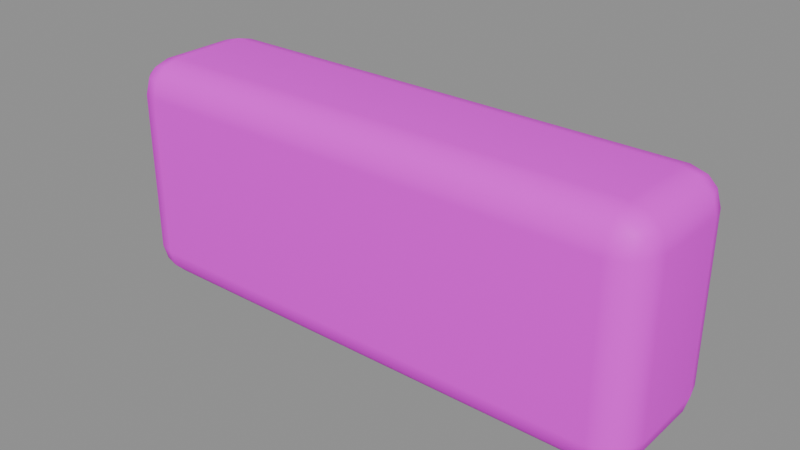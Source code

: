 # Source: parapet.blend  (saved by Blender 4.5.87; exported with 4.5.12 LTS)
import bpy
from mathutils import Matrix  # noqa: F401  (used for matrix-valued properties, if any)

bpy.ops.wm.read_factory_settings(use_empty=True)
scene = bpy.context.scene
scene.name = 'Scene'

# ---- collections
col_sea_scene_sbr_parapet = bpy.data.collections.new('SEA-SCENE-SBR-PARAPET'); scene.collection.children.link(col_sea_scene_sbr_parapet)

# ---- images (referenced by path relative to the original .blend; pixels are not part of the script)
import os
ASSET_DIR = os.environ.get("B2B_ASSET_DIR", "")  # directory of the original .blend (textures are referenced by path, not embedded)
HERE = os.path.dirname(os.path.abspath(__file__))  # packed textures are extracted next to this script under _unpacked/

def load_image(name, relpath, width, height, colorspace="sRGB"):
    """Load a texture the original file referenced (path relative to the .blend, or extracted next to this script)."""
    p = next((c for c in (os.path.join(HERE, relpath), os.path.join(ASSET_DIR, relpath)) if relpath and os.path.exists(c)), "")
    if p:
        img = bpy.data.images.load(p, check_existing=True)
        img.name = name
    else:  # same state as the original file: an image datablock whose file is absent (Cycles renders it pink)
        img = bpy.data.images.new(name, width, height)
        img.source = "FILE"
        img.filepath = "//" + (relpath or name)
    img.colorspace_settings.name = colorspace
    return img
img_sea_cozy_8x8_512_png = load_image('sea_cozy_8x8_512.png', 'sea_cabin_timber_8x8_512.png', 1024, 1024, 'sRGB')

# ---- materials (node trees are filled in below, after node groups)
mat_sea_matte = bpy.data.materials.new('SEA_Matte')

# ---- material node trees
mat_sea_matte.use_nodes = True; mat_sea_matte.node_tree.nodes.clear()
_N = mat_sea_matte.node_tree.nodes; _L = mat_sea_matte.node_tree.links
n0 = _N.new('ShaderNodeUVMap'); n0.name = 'UV Map'; n0.location = (0, 0)
n0.width = 160
n0.uv_map = 'PaletteUV'
n1 = _N.new('ShaderNodeTexImage'); n1.name = 'Image Texture'; n1.location = (0, 0)
n1.image = img_sea_cozy_8x8_512_png
n1.interpolation = 'Closest'
n2 = _N.new('ShaderNodeBsdfPrincipled'); n2.name = 'Principled BSDF'; n2.location = (0, 0)
n2.inputs[2].default_value = 0.62
n2.inputs[10].default_value = 0.005
n2.inputs[13].default_value = 0.25
n3 = _N.new('ShaderNodeOutputMaterial'); n3.name = 'Material Output'; n3.location = (0, 0)
n4 = _N.new('ShaderNodeHueSaturation'); n4.name = 'Hue/Saturation/Value'; n4.location = (0, 0)
n4.width = 160
n5 = _N.new('ShaderNodeSeparateXYZ'); n5.name = 'Separate XYZ'; n5.location = (0, 0)
n6 = _N.new('ShaderNodeMath'); n6.name = 'Math'; n6.location = (0, 0)
n6.operation = 'MULTIPLY'
n6.inputs[1].default_value = 8.0
n7 = _N.new('ShaderNodeMath'); n7.name = 'Math.001'; n7.location = (0, 0)
n7.operation = 'FLOOR'
n8 = _N.new('ShaderNodeMath'); n8.name = 'Math.002'; n8.location = (0, 0)
n8.operation = 'COMPARE'
n8.inputs[1].default_value = 5.0
n8.inputs[2].default_value = 0.01
n9 = _N.new('ShaderNodeMath'); n9.name = 'Math.003'; n9.location = (0, 0)
n9.operation = 'MULTIPLY'
n9.inputs[1].default_value = 8.0
n10 = _N.new('ShaderNodeMath'); n10.name = 'Math.004'; n10.location = (0, 0)
n10.operation = 'FLOOR'
n11 = _N.new('ShaderNodeMath'); n11.name = 'Math.005'; n11.location = (0, 0)
n11.operation = 'COMPARE'
n11.inputs[1].default_value = 5.0
n11.inputs[2].default_value = 0.01
n12 = _N.new('ShaderNodeMath'); n12.name = 'Math.006'; n12.location = (0, 0)
n12.operation = 'MULTIPLY'
n13 = _N.new('ShaderNodeMath'); n13.name = 'Math.007'; n13.location = (0, 0)
n13.operation = 'MULTIPLY_ADD'
n13.inputs[1].default_value = 0.02
n14 = _N.new('ShaderNodeMath'); n14.name = 'Math.008'; n14.location = (0, 0)
n14.operation = 'MULTIPLY_ADD'
n14.inputs[1].default_value = -0.18
n14.inputs[2].default_value = 1.12
n15 = _N.new('ShaderNodeSeparateXYZ'); n15.name = '分离 XYZ'; n15.location = (0, 0)
n16 = _N.new('ShaderNodeMath'); n16.name = '运算'; n16.location = (0, 0)
n16.operation = 'MULTIPLY'
n16.inputs[1].default_value = 8.0
n17 = _N.new('ShaderNodeMath'); n17.name = '运算.001'; n17.location = (0, 0)
n17.operation = 'FLOOR'
n18 = _N.new('ShaderNodeMath'); n18.name = '运算.002'; n18.location = (0, 0)
n18.operation = 'COMPARE'
n18.inputs[1].default_value = 5.0
n18.inputs[2].default_value = 0.01
n19 = _N.new('ShaderNodeMath'); n19.name = '运算.003'; n19.location = (0, 0)
n19.operation = 'MULTIPLY'
n19.inputs[1].default_value = 8.0
n20 = _N.new('ShaderNodeMath'); n20.name = '运算.004'; n20.location = (0, 0)
n20.operation = 'FLOOR'
n21 = _N.new('ShaderNodeMath'); n21.name = '运算.005'; n21.location = (0, 0)
n21.operation = 'COMPARE'
n21.inputs[1].default_value = 2.0
n21.inputs[2].default_value = 0.01
n22 = _N.new('ShaderNodeMath'); n22.name = '运算.006'; n22.location = (0, 0)
n22.operation = 'MULTIPLY'
n23 = _N.new('ShaderNodeHueSaturation'); n23.name = '色相/饱和度/明度'; n23.location = (0, 0)
n23.width = 160
n23.inputs[0].default_value = 0.567
n23.inputs[1].default_value = 0.95
n23.inputs[2].default_value = 0.75
n24 = _N.new('ShaderNodeMixRGB'); n24.name = '混合 (旧版)'; n24.location = (0, 0)
_L.new(n0.outputs[0], n1.inputs[0])
_L.new(n1.outputs[0], n4.inputs[4])
_L.new(n2.outputs[0], n3.inputs[0])
_L.new(n0.outputs[0], n5.inputs[0])
_L.new(n5.outputs[0], n6.inputs[0])
_L.new(n6.outputs[0], n7.inputs[0])
_L.new(n7.outputs[0], n8.inputs[0])
_L.new(n5.outputs[1], n9.inputs[0])
_L.new(n9.outputs[0], n10.inputs[0])
_L.new(n10.outputs[0], n11.inputs[0])
_L.new(n8.outputs[0], n12.inputs[0])
_L.new(n11.outputs[0], n12.inputs[1])
_L.new(n12.outputs[0], n13.inputs[0])
_L.new(n13.outputs[0], n4.inputs[0])
_L.new(n12.outputs[0], n14.inputs[0])
_L.new(n14.outputs[0], n4.inputs[1])
_L.new(n0.outputs[0], n15.inputs[0])
_L.new(n15.outputs[0], n16.inputs[0])
_L.new(n16.outputs[0], n17.inputs[0])
_L.new(n17.outputs[0], n18.inputs[0])
_L.new(n15.outputs[1], n19.inputs[0])
_L.new(n19.outputs[0], n20.inputs[0])
_L.new(n20.outputs[0], n21.inputs[0])
_L.new(n18.outputs[0], n22.inputs[0])
_L.new(n21.outputs[0], n22.inputs[1])
_L.new(n4.outputs[0], n23.inputs[4])
_L.new(n22.outputs[0], n24.inputs[0])
_L.new(n4.outputs[0], n24.inputs[1])
_L.new(n23.outputs[0], n24.inputs[2])
_L.new(n24.outputs[0], n2.inputs[0])
n3.is_active_output = True

# ---- meshes
me_cube_026 = bpy.data.meshes.new('Cube.026')
me_cube_026.from_pydata([(-0.505, -0.08, 0.0), (-0.505, -0.15, 0.07), (-0.575, -0.08, 0.07), (-0.505, -0.115, 0.009352), (-0.54, -0.08, 0.009352), (-0.5385, -0.1135, 0.01844), (-0.54, -0.1406, 0.07), (-0.505, -0.1406, 0.03505), (-0.5385, -0.1316, 0.03653), (-0.5656, -0.08, 0.03505), (-0.5656, -0.115, 0.07), (-0.5566, -0.1135, 0.03653), (-0.505, -0.15, 0.41), (-0.505, -0.08, 0.48), (-0.575, -0.08, 0.41), (-0.505, -0.1406, 0.445), (-0.54, -0.1406, 0.41), (-0.5385, -0.1316, 0.4435), (-0.54, -0.08, 0.4706), (-0.505, -0.115, 0.4706), (-0.5385, -0.1135, 0.4616), (-0.5656, -0.115, 0.41), (-0.5656, -0.08, 0.445), (-0.5566, -0.1135, 0.4435), (-0.505, 0.08, 0.0), (-0.575, 0.08, 0.07), (-0.505, 0.15, 0.07), (-0.54, 0.08, 0.009352), (-0.505, 0.115, 0.009352), (-0.5385, 0.1135, 0.01844), (-0.5656, 0.115, 0.07), (-0.5656, 0.08, 0.03505), (-0.5566, 0.1135, 0.03653), (-0.505, 0.1406, 0.03505), (-0.54, 0.1406, 0.07), (-0.5385, 0.1316, 0.03653), (-0.505, 0.08, 0.48), (-0.505, 0.15, 0.41), (-0.575, 0.08, 0.41), (-0.505, 0.115, 0.4706), (-0.54, 0.08, 0.4706), (-0.5385, 0.1135, 0.4616), (-0.54, 0.1406, 0.41), (-0.505, 0.1406, 0.445), (-0.5385, 0.1316, 0.4435), (-0.5656, 0.08, 0.445), (-0.5656, 0.115, 0.41), (-0.5566, 0.1135, 0.4435), (0.505, -0.08, 0.0), (0.575, -0.08, 0.07), (0.505, -0.15, 0.07), (0.54, -0.08, 0.009352), (0.505, -0.115, 0.009352), (0.5385, -0.1135, 0.01844), (0.5656, -0.115, 0.07), (0.5656, -0.08, 0.03505), (0.5566, -0.1135, 0.03653), (0.505, -0.1406, 0.03505), (0.54, -0.1406, 0.07), (0.5385, -0.1316, 0.03653), (0.505, -0.08, 0.48), (0.505, -0.15, 0.41), (0.575, -0.08, 0.41), (0.505, -0.115, 0.4706), (0.54, -0.08, 0.4706), (0.5385, -0.1135, 0.4616), (0.54, -0.1406, 0.41), (0.505, -0.1406, 0.445), (0.5385, -0.1316, 0.4435), (0.5656, -0.08, 0.445), (0.5656, -0.115, 0.41), (0.5566, -0.1135, 0.4435), (0.505, 0.08, 0.0), (0.505, 0.15, 0.07), (0.575, 0.08, 0.07), (0.505, 0.115, 0.009352), (0.54, 0.08, 0.009352), (0.5385, 0.1135, 0.01844), (0.54, 0.1406, 0.07), (0.505, 0.1406, 0.03505), (0.5385, 0.1316, 0.03653), (0.5656, 0.08, 0.03505), (0.5656, 0.115, 0.07), (0.5566, 0.1135, 0.03653), (0.505, 0.08, 0.48), (0.575, 0.08, 0.41), (0.505, 0.15, 0.41), (0.54, 0.08, 0.4706), (0.505, 0.115, 0.4706), (0.5385, 0.1135, 0.4616), (0.5656, 0.115, 0.41), (0.5656, 0.08, 0.445), (0.5566, 0.1135, 0.4435), (0.505, 0.1406, 0.445), (0.54, 0.1406, 0.41), (0.5385, 0.1316, 0.4435)], [], [(0, 3, 5, 4), (3, 7, 8, 5), (1, 6, 8, 7), (6, 10, 11, 8), (2, 9, 11, 10), (9, 4, 5, 11), (5, 8, 11), (12, 15, 17, 16), (15, 19, 20, 17), (13, 18, 20, 19), (18, 22, 23, 20), (14, 21, 23, 22), (21, 16, 17, 23), (17, 20, 23), (24, 27, 29, 28), (27, 31, 32, 29), (25, 30, 32, 31), (30, 34, 35, 32), (26, 33, 35, 34), (33, 28, 29, 35), (29, 32, 35), (36, 39, 41, 40), (39, 43, 44, 41), (37, 42, 44, 43), (42, 46, 47, 44), (38, 45, 47, 46), (45, 40, 41, 47), (41, 44, 47), (48, 51, 53, 52), (51, 55, 56, 53), (49, 54, 56, 55), (54, 58, 59, 56), (50, 57, 59, 58), (57, 52, 53, 59), (53, 56, 59), (60, 63, 65, 64), (63, 67, 68, 65), (61, 66, 68, 67), (66, 70, 71, 68), (62, 69, 71, 70), (69, 64, 65, 71), (65, 68, 71), (72, 75, 77, 76), (75, 79, 80, 77), (73, 78, 80, 79), (78, 82, 83, 80), (74, 81, 83, 82), (81, 76, 77, 83), (77, 80, 83), (84, 87, 89, 88), (87, 91, 92, 89), (85, 90, 92, 91), (90, 94, 95, 92), (86, 93, 95, 94), (93, 88, 89, 95), (89, 92, 95), (24, 0, 4, 27), (27, 4, 9, 31), (31, 9, 2, 25), (1, 12, 16, 6), (6, 16, 21, 10), (10, 21, 14, 2), (13, 36, 40, 18), (18, 40, 45, 22), (22, 45, 38, 14), (37, 26, 34, 42), (42, 34, 30, 46), (46, 30, 25, 38), (72, 24, 28, 75), (75, 28, 33, 79), (79, 33, 26, 73), (36, 84, 88, 39), (39, 88, 93, 43), (43, 93, 86, 37), (85, 74, 82, 90), (90, 82, 78, 94), (94, 78, 73, 86), (48, 72, 76, 51), (51, 76, 81, 55), (55, 81, 74, 49), (84, 60, 64, 87), (87, 64, 69, 91), (91, 69, 62, 85), (61, 50, 58, 66), (66, 58, 54, 70), (70, 54, 49, 62), (0, 48, 52, 3), (3, 52, 57, 7), (7, 57, 50, 1), (60, 13, 19, 63), (63, 19, 15, 67), (67, 15, 12, 61), (24, 72, 48, 0), (2, 14, 38, 25), (50, 61, 12, 1), (84, 36, 13, 60), (26, 37, 86, 73), (74, 85, 62, 49)])
me_cube_026.polygons.foreach_set('use_smooth', [True] * 98)
_uv = me_cube_026.uv_layers.new(name='PaletteUV')
_uv.uv.foreach_set('vector', [0.5875, 0.9375, 0.5625, 0.9625, 0.5375, 0.9375, 0.5625, 0.9125, 0.5875, 0.9375, 0.5625, 0.9625, 0.5375, 0.9375, 0.5625, 0.9125, 0.5875, 0.9375, 0.5625, 0.9625, 0.5375, 0.9375, 0.5625, 0.9125, 0.5875, 0.9375, 0.5625, 0.9625, 0.5375, 0.9375, 0.5625, 0.9125, 0.5875, 0.9375, 0.5625, 0.9625, 0.5375, 0.9375, 0.5625, 0.9125, 0.5875, 0.9375, 0.5625, 0.9625, 0.5375, 0.9375, 0.5625, 0.9125, 0.5875, 0.9375, 0.55, 0.9592, 0.55, 0.9158, 0.5875, 0.9375, 0.5625, 0.9625, 0.5375, 0.9375, 0.5625, 0.9125, 0.5875, 0.9375, 0.5625, 0.9625, 0.5375, 0.9375, 0.5625, 0.9125, 0.5875, 0.9375, 0.5625, 0.9625, 0.5375, 0.9375, 0.5625, 0.9125, 0.5875, 0.9375, 0.5625, 0.9625, 0.5375, 0.9375, 0.5625, 0.9125, 0.5875, 0.9375, 0.5625, 0.9625, 0.5375, 0.9375, 0.5625, 0.9125, 0.5875, 0.9375, 0.5625, 0.9625, 0.5375, 0.9375, 0.5625, 0.9125, 0.5875, 0.9375, 0.55, 0.9592, 0.55, 0.9158, 0.5875, 0.9375, 0.5625, 0.9625, 0.5375, 0.9375, 0.5625, 0.9125, 0.5875, 0.9375, 0.5625, 0.9625, 0.5375, 0.9375, 0.5625, 0.9125, 0.5875, 0.9375, 0.5625, 0.9625, 0.5375, 0.9375, 0.5625, 0.9125, 0.5875, 0.9375, 0.5625, 0.9625, 0.5375, 0.9375, 0.5625, 0.9125, 0.5875, 0.9375, 0.5625, 0.9625, 0.5375, 0.9375, 0.5625, 0.9125, 0.5875, 0.9375, 0.5625, 0.9625, 0.5375, 0.9375, 0.5625, 0.9125, 0.5875, 0.9375, 0.55, 0.9592, 0.55, 0.9158, 0.5875, 0.9375, 0.5625, 0.9625, 0.5375, 0.9375, 0.5625, 0.9125, 0.5875, 0.9375, 0.5625, 0.9625, 0.5375, 0.9375, 0.5625, 0.9125, 0.5875, 0.9375, 0.5625, 0.9625, 0.5375, 0.9375, 0.5625, 0.9125, 0.5875, 0.9375, 0.5625, 0.9625, 0.5375, 0.9375, 0.5625, 0.9125, 0.5875, 0.9375, 0.5625, 0.9625, 0.5375, 0.9375, 0.5625, 0.9125, 0.5875, 0.9375, 0.5625, 0.9625, 0.5375, 0.9375, 0.5625, 0.9125, 0.5875, 0.9375, 0.55, 0.9592, 0.55, 0.9158, 0.5875, 0.9375, 0.5625, 0.9625, 0.5375, 0.9375, 0.5625, 0.9125, 0.5875, 0.9375, 0.5625, 0.9625, 0.5375, 0.9375, 0.5625, 0.9125, 0.5875, 0.9375, 0.5625, 0.9625, 0.5375, 0.9375, 0.5625, 0.9125, 0.5875, 0.9375, 0.5625, 0.9625, 0.5375, 0.9375, 0.5625, 0.9125, 0.5875, 0.9375, 0.5625, 0.9625, 0.5375, 0.9375, 0.5625, 0.9125, 0.5875, 0.9375, 0.5625, 0.9625, 0.5375, 0.9375, 0.5625, 0.9125, 0.5875, 0.9375, 0.55, 0.9592, 0.55, 0.9158, 0.5875, 0.9375, 0.5625, 0.9625, 0.5375, 0.9375, 0.5625, 0.9125, 0.5875, 0.9375, 0.5625, 0.9625, 0.5375, 0.9375, 0.5625, 0.9125, 0.5875, 0.9375, 0.5625, 0.9625, 0.5375, 0.9375, 0.5625, 0.9125, 0.5875, 0.9375, 0.5625, 0.9625, 0.5375, 0.9375, 0.5625, 0.9125, 0.5875, 0.9375, 0.5625, 0.9625, 0.5375, 0.9375, 0.5625, 0.9125, 0.5875, 0.9375, 0.5625, 0.9625, 0.5375, 0.9375, 0.5625, 0.9125, 0.5875, 0.9375, 0.55, 0.9592, 0.55, 0.9158, 0.5875, 0.9375, 0.5625, 0.9625, 0.5375, 0.9375, 0.5625, 0.9125, 0.5875, 0.9375, 0.5625, 0.9625, 0.5375, 0.9375, 0.5625, 0.9125, 0.5875, 0.9375, 0.5625, 0.9625, 0.5375, 0.9375, 0.5625, 0.9125, 0.5875, 0.9375, 0.5625, 0.9625, 0.5375, 0.9375, 0.5625, 0.9125, 0.5875, 0.9375, 0.5625, 0.9625, 0.5375, 0.9375, 0.5625, 0.9125, 0.5875, 0.9375, 0.5625, 0.9625, 0.5375, 0.9375, 0.5625, 0.9125, 0.5875, 0.9375, 0.55, 0.9592, 0.55, 0.9158, 0.5875, 0.9375, 0.5625, 0.9625, 0.5375, 0.9375, 0.5625, 0.9125, 0.5875, 0.9375, 0.5625, 0.9625, 0.5375, 0.9375, 0.5625, 0.9125, 0.5875, 0.9375, 0.5625, 0.9625, 0.5375, 0.9375, 0.5625, 0.9125, 0.5875, 0.9375, 0.5625, 0.9625, 0.5375, 0.9375, 0.5625, 0.9125, 0.5875, 0.9375, 0.5625, 0.9625, 0.5375, 0.9375, 0.5625, 0.9125, 0.5875, 0.9375, 0.5625, 0.9625, 0.5375, 0.9375, 0.5625, 0.9125, 0.5875, 0.9375, 0.55, 0.9592, 0.55, 0.9158, 0.5875, 0.9375, 0.5625, 0.9625, 0.5375, 0.9375, 0.5625, 0.9125, 0.5875, 0.9375, 0.5625, 0.9625, 0.5375, 0.9375, 0.5625, 0.9125, 0.5875, 0.9375, 0.5625, 0.9625, 0.5375, 0.9375, 0.5625, 0.9125, 0.5875, 0.9375, 0.5625, 0.9625, 0.5375, 0.9375, 0.5625, 0.9125, 0.5875, 0.9375, 0.5625, 0.9625, 0.5375, 0.9375, 0.5625, 0.9125, 0.5875, 0.9375, 0.5625, 0.9625, 0.5375, 0.9375, 0.5625, 0.9125, 0.5875, 0.9375, 0.5625, 0.9625, 0.5375, 0.9375, 0.5625, 0.9125, 0.5875, 0.9375, 0.5625, 0.9625, 0.5375, 0.9375, 0.5625, 0.9125, 0.5875, 0.9375, 0.5625, 0.9625, 0.5375, 0.9375, 0.5625, 0.9125, 0.5875, 0.9375, 0.5625, 0.9625, 0.5375, 0.9375, 0.5625, 0.9125, 0.5875, 0.9375, 0.5625, 0.9625, 0.5375, 0.9375, 0.5625, 0.9125, 0.5875, 0.9375, 0.5625, 0.9625, 0.5375, 0.9375, 0.5625, 0.9125, 0.5875, 0.9375, 0.5625, 0.9625, 0.5375, 0.9375, 0.5625, 0.9125, 0.5875, 0.9375, 0.5625, 0.9625, 0.5375, 0.9375, 0.5625, 0.9125, 0.5875, 0.9375, 0.5625, 0.9625, 0.5375, 0.9375, 0.5625, 0.9125, 0.5875, 0.9375, 0.5625, 0.9625, 0.5375, 0.9375, 0.5625, 0.9125, 0.5875, 0.9375, 0.5625, 0.9625, 0.5375, 0.9375, 0.5625, 0.9125, 0.5875, 0.9375, 0.5625, 0.9625, 0.5375, 0.9375, 0.5625, 0.9125, 0.5875, 0.9375, 0.5625, 0.9625, 0.5375, 0.9375, 0.5625, 0.9125, 0.5875, 0.9375, 0.5625, 0.9625, 0.5375, 0.9375, 0.5625, 0.9125, 0.5875, 0.9375, 0.5625, 0.9625, 0.5375, 0.9375, 0.5625, 0.9125, 0.5875, 0.9375, 0.5625, 0.9625, 0.5375, 0.9375, 0.5625, 0.9125, 0.5875, 0.9375, 0.5625, 0.9625, 0.5375, 0.9375, 0.5625, 0.9125, 0.5875, 0.9375, 0.5625, 0.9625, 0.5375, 0.9375, 0.5625, 0.9125, 0.5875, 0.9375, 0.5625, 0.9625, 0.5375, 0.9375, 0.5625, 0.9125, 0.5875, 0.9375, 0.5625, 0.9625, 0.5375, 0.9375, 0.5625, 0.9125, 0.5875, 0.9375, 0.5625, 0.9625, 0.5375, 0.9375, 0.5625, 0.9125, 0.5875, 0.9375, 0.5625, 0.9625, 0.5375, 0.9375, 0.5625, 0.9125, 0.5875, 0.9375, 0.5625, 0.9625, 0.5375, 0.9375, 0.5625, 0.9125, 0.5875, 0.9375, 0.5625, 0.9625, 0.5375, 0.9375, 0.5625, 0.9125, 0.5875, 0.9375, 0.5625, 0.9625, 0.5375, 0.9375, 0.5625, 0.9125, 0.5875, 0.9375, 0.5625, 0.9625, 0.5375, 0.9375, 0.5625, 0.9125, 0.5875, 0.9375, 0.5625, 0.9625, 0.5375, 0.9375, 0.5625, 0.9125, 0.5875, 0.9375, 0.5625, 0.9625, 0.5375, 0.9375, 0.5625, 0.9125, 0.5875, 0.9375, 0.5625, 0.9625, 0.5375, 0.9375, 0.5625, 0.9125, 0.5875, 0.9375, 0.5625, 0.9625, 0.5375, 0.9375, 0.5625, 0.9125, 0.5875, 0.9375, 0.5625, 0.9625, 0.5375, 0.9375, 0.5625, 0.9125, 0.5875, 0.9375, 0.5625, 0.9625, 0.5375, 0.9375, 0.5625, 0.9125, 0.5875, 0.9375, 0.5625, 0.9625, 0.5375, 0.9375, 0.5625, 0.9125, 0.5875, 0.9375, 0.5625, 0.9625, 0.5375, 0.9375, 0.5625, 0.9125, 0.5875, 0.9375, 0.5625, 0.9625, 0.5375, 0.9375, 0.5625, 0.9125, 0.5875, 0.9375, 0.5625, 0.9625, 0.5375, 0.9375, 0.5625, 0.9125])
me_cube_026.materials.append(mat_sea_matte)
me_cube_026.update()
me_cube_026.normals_split_custom_set([tuple(v) for v in zip(*[iter([-0.01317, -0.05684, -0.9983, -0.009448, -0.4997, -0.8661, -0.4179, -0.4178, -0.8067, -0.4974, -0.04134, -0.8665, -0.009448, -0.4997, -0.8661, -0.009448, -0.8661, -0.4997, -0.4179, -0.8067, -0.4178, -0.4179, -0.4178, -0.8067, -0.01375, -0.9994, -0.03046, -0.4986, -0.8664, -0.0261, -0.4179, -0.8067, -0.4178, -0.009448, -0.8661, -0.4997, -0.4986, -0.8664, -0.0261, -0.8664, -0.4986, -0.0261, -0.8067, -0.4178, -0.4179, -0.4179, -0.8067, -0.4178, -0.9979, -0.05726, -0.03037, -0.8665, -0.04134, -0.4974, -0.8067, -0.4178, -0.4179, -0.8664, -0.4986, -0.0261, -0.8665, -0.04134, -0.4974, -0.4974, -0.04134, -0.8665, -0.4179, -0.4178, -0.8067, -0.8067, -0.4178, -0.4179, -0.4179, -0.4178, -0.8067, -0.4179, -0.8067, -0.4178, -0.8067, -0.4178, -0.4179, -0.01374, -0.9994, 0.03047, -0.009448, -0.8661, 0.4997, -0.4179, -0.8067, 0.4178, -0.4986, -0.8664, 0.0261, -0.009448, -0.8661, 0.4997, -0.009448, -0.4997, 0.8661, -0.4179, -0.4178, 0.8067, -0.4179, -0.8067, 0.4178, -0.01316, -0.05685, 0.9983, -0.4974, -0.04134, 0.8665, -0.4179, -0.4178, 0.8067, -0.009448, -0.4997, 0.8661, -0.4974, -0.04134, 0.8665, -0.8665, -0.04134, 0.4974, -0.8067, -0.4179, 0.4178, -0.4179, -0.4178, 0.8067, -0.9979, -0.05727, 0.03036, -0.8664, -0.4986, 0.0261, -0.8067, -0.4179, 0.4178, -0.8665, -0.04134, 0.4974, -0.8664, -0.4986, 0.0261, -0.4986, -0.8664, 0.0261, -0.4179, -0.8067, 0.4178, -0.8067, -0.4179, 0.4178, -0.4179, -0.8067, 0.4178, -0.4179, -0.4178, 0.8067, -0.8067, -0.4179, 0.4178, -0.01316, 0.05685, -0.9983, -0.4974, 0.04134, -0.8665, -0.4179, 0.4179, -0.8067, -0.009448, 0.4997, -0.8661, -0.4974, 0.04134, -0.8665, -0.8665, 0.04134, -0.4974, -0.8067, 0.4179, -0.4178, -0.4179, 0.4179, -0.8067, -0.9979, 0.05726, -0.03036, -0.8664, 0.4986, -0.0261, -0.8067, 0.4179, -0.4178, -0.8665, 0.04134, -0.4974, -0.8664, 0.4986, -0.0261, -0.4986, 0.8664, -0.0261, -0.4178, 0.8067, -0.4179, -0.8067, 0.4179, -0.4178, -0.01374, 0.9994, -0.03047, -0.009448, 0.8661, -0.4997, -0.4178, 0.8067, -0.4179, -0.4986, 0.8664, -0.0261, -0.009448, 0.8661, -0.4997, -0.009448, 0.4997, -0.8661, -0.4179, 0.4179, -0.8067, -0.4178, 0.8067, -0.4179, -0.4179, 0.4179, -0.8067, -0.8067, 0.4179, -0.4178, -0.4178, 0.8067, -0.4179, -0.01317, 0.05684, 0.9983, -0.009448, 0.4997, 0.8661, -0.4179, 0.4179, 0.8067, -0.4974, 0.04134, 0.8665, -0.009448, 0.4997, 0.8661, -0.009448, 0.8661, 0.4997, -0.4179, 0.8067, 0.4178, -0.4179, 0.4179, 0.8067, -0.01375, 0.9994, 0.03046, -0.4986, 0.8664, 0.0261, -0.4179, 0.8067, 0.4178, -0.009448, 0.8661, 0.4997, -0.4986, 0.8664, 0.0261, -0.8664, 0.4986, 0.0261, -0.8067, 0.4178, 0.4179, -0.4179, 0.8067, 0.4178, -0.9979, 0.05726, 0.03037, -0.8665, 0.04134, 0.4974, -0.8067, 0.4178, 0.4179, -0.8664, 0.4986, 0.0261, -0.8665, 0.04134, 0.4974, -0.4974, 0.04134, 0.8665, -0.4179, 0.4179, 0.8067, -0.8067, 0.4178, 0.4179, -0.4179, 0.4179, 0.8067, -0.4179, 0.8067, 0.4178, -0.8067, 0.4178, 0.4179, 0.01316, -0.05685, -0.9983, 0.4974, -0.04134, -0.8665, 0.4179, -0.4179, -0.8067, 0.009448, -0.4997, -0.8661, 0.4974, -0.04134, -0.8665, 0.8665, -0.04134, -0.4974, 0.8067, -0.4179, -0.4178, 0.4179, -0.4179, -0.8067, 0.9979, -0.05726, -0.03036, 0.8664, -0.4986, -0.0261, 0.8067, -0.4179, -0.4178, 0.8665, -0.04134, -0.4974, 0.8664, -0.4986, -0.0261, 0.4986, -0.8664, -0.0261, 0.4178, -0.8067, -0.4179, 0.8067, -0.4179, -0.4178, 0.01374, -0.9994, -0.03047, 0.009448, -0.8661, -0.4997, 0.4178, -0.8067, -0.4179, 0.4986, -0.8664, -0.0261, 0.009448, -0.8661, -0.4997, 0.009448, -0.4997, -0.8661, 0.4179, -0.4179, -0.8067, 0.4178, -0.8067, -0.4179, 0.4179, -0.4179, -0.8067, 0.8067, -0.4179, -0.4178, 0.4178, -0.8067, -0.4179, 0.01317, -0.05684, 0.9983, 0.009448, -0.4997, 0.8661, 0.4179, -0.4179, 0.8067, 0.4974, -0.04134, 0.8665, 0.009448, -0.4997, 0.8661, 0.009448, -0.8661, 0.4997, 0.4179, -0.8067, 0.4178, 0.4179, -0.4179, 0.8067, 0.01375, -0.9994, 0.03046, 0.4986, -0.8664, 0.0261, 0.4179, -0.8067, 0.4178, 0.009448, -0.8661, 0.4997, 0.4986, -0.8664, 0.0261, 0.8664, -0.4986, 0.0261, 0.8067, -0.4178, 0.4179, 0.4179, -0.8067, 0.4178, 0.9979, -0.05726, 0.03037, 0.8665, -0.04134, 0.4974, 0.8067, -0.4178, 0.4179, 0.8664, -0.4986, 0.0261, 0.8665, -0.04134, 0.4974, 0.4974, -0.04134, 0.8665, 0.4179, -0.4179, 0.8067, 0.8067, -0.4178, 0.4179, 0.4179, -0.4179, 0.8067, 0.4179, -0.8067, 0.4178, 0.8067, -0.4178, 0.4179, 0.01317, 0.05684, -0.9983, 0.009448, 0.4997, -0.8661, 0.4179, 0.4178, -0.8067, 0.4974, 0.04134, -0.8665, 0.009448, 0.4997, -0.8661, 0.009448, 0.8661, -0.4997, 0.4179, 0.8067, -0.4178, 0.4179, 0.4178, -0.8067, 0.01375, 0.9994, -0.03046, 0.4986, 0.8664, -0.0261, 0.4179, 0.8067, -0.4178, 0.009448, 0.8661, -0.4997, 0.4986, 0.8664, -0.0261, 0.8664, 0.4986, -0.0261, 0.8067, 0.4178, -0.4179, 0.4179, 0.8067, -0.4178, 0.9979, 0.05726, -0.03037, 0.8665, 0.04134, -0.4974, 0.8067, 0.4178, -0.4179, 0.8664, 0.4986, -0.0261, 0.8665, 0.04134, -0.4974, 0.4974, 0.04134, -0.8665, 0.4179, 0.4178, -0.8067, 0.8067, 0.4178, -0.4179, 0.4179, 0.4178, -0.8067, 0.4179, 0.8067, -0.4178, 0.8067, 0.4178, -0.4179, 0.01316, 0.05685, 0.9983, 0.4974, 0.04134, 0.8665, 0.4179, 0.4179, 0.8067, 0.009448, 0.4997, 0.8661, 0.4974, 0.04134, 0.8665, 0.8665, 0.04134, 0.4974, 0.8067, 0.4179, 0.4178, 0.4179, 0.4179, 0.8067, 0.9979, 0.05727, 0.03036, 0.8664, 0.4986, 0.0261, 0.8067, 0.4179, 0.4178, 0.8665, 0.04134, 0.4974, 0.8664, 0.4986, 0.0261, 0.4986, 0.8664, 0.0261, 0.4178, 0.8067, 0.4179, 0.8067, 0.4179, 0.4178, 0.01374, 0.9994, 0.03047, 0.009448, 0.8661, 0.4997, 0.4178, 0.8067, 0.4179, 0.4986, 0.8664, 0.0261, 0.009448, 0.8661, 0.4997, 0.009448, 0.4997, 0.8661, 0.4179, 0.4179, 0.8067, 0.4178, 0.8067, 0.4179, 0.4179, 0.4179, 0.8067, 0.8067, 0.4179, 0.4178, 0.4178, 0.8067, 0.4179, -0.01316, 0.05685, -0.9983, -0.01317, -0.05684, -0.9983, -0.4974, -0.04134, -0.8665, -0.4974, 0.04134, -0.8665, -0.4974, 0.04134, -0.8665, -0.4974, -0.04134, -0.8665, -0.8665, -0.04134, -0.4974, -0.8665, 0.04134, -0.4974, -0.8665, 0.04134, -0.4974, -0.8665, -0.04134, -0.4974, -0.9979, -0.05726, -0.03037, -0.9979, 0.05726, -0.03036, -0.01375, -0.9994, -0.03046, -0.01374, -0.9994, 0.03047, -0.4986, -0.8664, 0.0261, -0.4986, -0.8664, -0.0261, -0.4986, -0.8664, -0.0261, -0.4986, -0.8664, 0.0261, -0.8664, -0.4986, 0.0261, -0.8664, -0.4986, -0.0261, -0.8664, -0.4986, -0.0261, -0.8664, -0.4986, 0.0261, -0.9979, -0.05727, 0.03036, -0.9979, -0.05726, -0.03037, -0.01316, -0.05685, 0.9983, -0.01317, 0.05684, 0.9983, -0.4974, 0.04134, 0.8665, -0.4974, -0.04134, 0.8665, -0.4974, -0.04134, 0.8665, -0.4974, 0.04134, 0.8665, -0.8665, 0.04134, 0.4974, -0.8665, -0.04134, 0.4974, -0.8665, -0.04134, 0.4974, -0.8665, 0.04134, 0.4974, -0.9979, 0.05726, 0.03037, -0.9979, -0.05727, 0.03036, -0.01375, 0.9994, 0.03046, -0.01374, 0.9994, -0.03047, -0.4986, 0.8664, -0.0261, -0.4986, 0.8664, 0.0261, -0.4986, 0.8664, 0.0261, -0.4986, 0.8664, -0.0261, -0.8664, 0.4986, -0.0261, -0.8664, 0.4986, 0.0261, -0.8664, 0.4986, 0.0261, -0.8664, 0.4986, -0.0261, -0.9979, 0.05726, -0.03036, -0.9979, 0.05726, 0.03037, 0.01317, 0.05684, -0.9983, -0.01316, 0.05685, -0.9983, -0.009448, 0.4997, -0.8661, 0.009448, 0.4997, -0.8661, 0.009448, 0.4997, -0.8661, -0.009448, 0.4997, -0.8661, -0.009448, 0.8661, -0.4997, 0.009448, 0.8661, -0.4997, 0.009448, 0.8661, -0.4997, -0.009448, 0.8661, -0.4997, -0.01374, 0.9994, -0.03047, 0.01375, 0.9994, -0.03046, -0.01317, 0.05684, 0.9983, 0.01316, 0.05685, 0.9983, 0.009448, 0.4997, 0.8661, -0.009448, 0.4997, 0.8661, -0.009448, 0.4997, 0.8661, 0.009448, 0.4997, 0.8661, 0.009448, 0.8661, 0.4997, -0.009448, 0.8661, 0.4997, -0.009448, 0.8661, 0.4997, 0.009448, 0.8661, 0.4997, 0.01374, 0.9994, 0.03047, -0.01375, 0.9994, 0.03046, 0.9979, 0.05727, 0.03036, 0.9979, 0.05726, -0.03037, 0.8664, 0.4986, -0.0261, 0.8664, 0.4986, 0.0261, 0.8664, 0.4986, 0.0261, 0.8664, 0.4986, -0.0261, 0.4986, 0.8664, -0.0261, 0.4986, 0.8664, 0.0261, 0.4986, 0.8664, 0.0261, 0.4986, 0.8664, -0.0261, 0.01375, 0.9994, -0.03046, 0.01374, 0.9994, 0.03047, 0.01316, -0.05685, -0.9983, 0.01317, 0.05684, -0.9983, 0.4974, 0.04134, -0.8665, 0.4974, -0.04134, -0.8665, 0.4974, -0.04134, -0.8665, 0.4974, 0.04134, -0.8665, 0.8665, 0.04134, -0.4974, 0.8665, -0.04134, -0.4974, 0.8665, -0.04134, -0.4974, 0.8665, 0.04134, -0.4974, 0.9979, 0.05726, -0.03037, 0.9979, -0.05726, -0.03036, 0.01316, 0.05685, 0.9983, 0.01317, -0.05684, 0.9983, 0.4974, -0.04134, 0.8665, 0.4974, 0.04134, 0.8665, 0.4974, 0.04134, 0.8665, 0.4974, -0.04134, 0.8665, 0.8665, -0.04134, 0.4974, 0.8665, 0.04134, 0.4974, 0.8665, 0.04134, 0.4974, 0.8665, -0.04134, 0.4974, 0.9979, -0.05726, 0.03037, 0.9979, 0.05727, 0.03036, 0.01375, -0.9994, 0.03046, 0.01374, -0.9994, -0.03047, 0.4986, -0.8664, -0.0261, 0.4986, -0.8664, 0.0261, 0.4986, -0.8664, 0.0261, 0.4986, -0.8664, -0.0261, 0.8664, -0.4986, -0.0261, 0.8664, -0.4986, 0.0261, 0.8664, -0.4986, 0.0261, 0.8664, -0.4986, -0.0261, 0.9979, -0.05726, -0.03036, 0.9979, -0.05726, 0.03037, -0.01317, -0.05684, -0.9983, 0.01316, -0.05685, -0.9983, 0.009448, -0.4997, -0.8661, -0.009448, -0.4997, -0.8661, -0.009448, -0.4997, -0.8661, 0.009448, -0.4997, -0.8661, 0.009448, -0.8661, -0.4997, -0.009448, -0.8661, -0.4997, -0.009448, -0.8661, -0.4997, 0.009448, -0.8661, -0.4997, 0.01374, -0.9994, -0.03047, -0.01375, -0.9994, -0.03046, 0.01317, -0.05684, 0.9983, -0.01316, -0.05685, 0.9983, -0.009448, -0.4997, 0.8661, 0.009448, -0.4997, 0.8661, 0.009448, -0.4997, 0.8661, -0.009448, -0.4997, 0.8661, -0.009448, -0.8661, 0.4997, 0.009448, -0.8661, 0.4997, 0.009448, -0.8661, 0.4997, -0.009448, -0.8661, 0.4997, -0.01374, -0.9994, 0.03047, 0.01375, -0.9994, 0.03046, -0.01316, 0.05685, -0.9983, 0.01317, 0.05684, -0.9983, 0.01316, -0.05685, -0.9983, -0.01317, -0.05684, -0.9983, -0.9979, -0.05726, -0.03037, -0.9979, -0.05727, 0.03036, -0.9979, 0.05726, 0.03037, -0.9979, 0.05726, -0.03036, 0.01374, -0.9994, -0.03047, 0.01375, -0.9994, 0.03046, -0.01374, -0.9994, 0.03047, -0.01375, -0.9994, -0.03046, 0.01316, 0.05685, 0.9983, -0.01317, 0.05684, 0.9983, -0.01316, -0.05685, 0.9983, 0.01317, -0.05684, 0.9983, -0.01374, 0.9994, -0.03047, -0.01375, 0.9994, 0.03046, 0.01374, 0.9994, 0.03047, 0.01375, 0.9994, -0.03046, 0.9979, 0.05726, -0.03037, 0.9979, 0.05727, 0.03036, 0.9979, -0.05726, 0.03037, 0.9979, -0.05726, -0.03036])] * 3)])

# ---- objects
ob_parapet_mesh = bpy.data.objects.new('parapet_mesh', me_cube_026)
ob_root_parapet = bpy.data.objects.new('ROOT_parapet', None)

# ---- transforms, parenting, visibility, modifiers, constraints
ob_parapet_mesh.parent = ob_root_parapet
ob_parapet_mesh.location = (0.0, 0.0, 0.0)
ob_root_parapet.location = (0.0, 0.0, 0.0)

# ---- collection membership
col_sea_scene_sbr_parapet.objects.link(ob_parapet_mesh)
col_sea_scene_sbr_parapet.objects.link(ob_root_parapet)

# ---- scene / render settings (as saved in the file)
scene.frame_start = 1; scene.frame_end = 250; scene.frame_set(1)
scene.render.engine = 'BLENDER_EEVEE_NEXT'
bpy.context.view_layer.update()

# ---- added for rendering (the .blend has no active camera and no usable light): camera, sun + grey world if the file has none
cam_auto = bpy.data.cameras.new('AutoCamera')
cam_auto.lens = 50.0
cam_auto.sensor_width = 36.0
cam_auto.clip_end = 1000.0
ob_auto_camera = bpy.data.objects.new('AutoCamera', cam_auto)
scene.collection.objects.link(ob_auto_camera)
ob_auto_camera.location = (1.18591, -1.4231, 1.18873)
ob_auto_camera.rotation_euler = (1.09748, -7.21219e-08, 0.694738)
scene.camera = ob_auto_camera
light_auto_sun = bpy.data.lights.new('AutoSun', 'SUN')
light_auto_sun.energy = 3.0
light_auto_sun.angle = 0.0523599
ob_auto_sun = bpy.data.objects.new('AutoSun', light_auto_sun)
scene.collection.objects.link(ob_auto_sun)
ob_auto_sun.rotation_euler = (0.872665, 0.174533, 0.523599)
if scene.world is None:
    world_auto = bpy.data.worlds.new('AutoWorld')
    world_auto.color = (0.3, 0.3, 0.3)
    scene.world = world_auto
bpy.context.view_layer.update()
